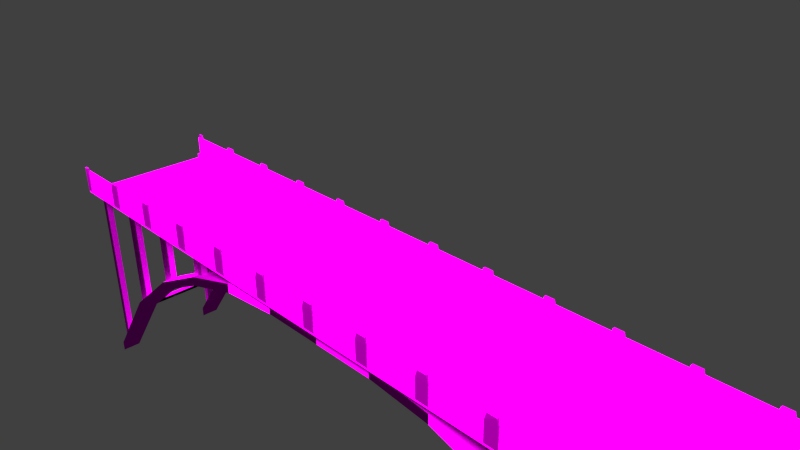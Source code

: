 # Source: plateaus_bridge_3.blend  (saved by Blender 2.70.0; exported with 4.5.12 LTS)
import bpy
from mathutils import Matrix  # noqa: F401  (used for matrix-valued properties, if any)

bpy.ops.wm.read_factory_settings(use_empty=True)
scene = bpy.context.scene
scene.name = 'Scene'

# ---- collections
col_collection_1 = bpy.data.collections.new('Collection 1'); scene.collection.children.link(col_collection_1)
col_collection_2 = bpy.data.collections.new('Collection 2'); scene.collection.children.link(col_collection_2)
col_collection_2.hide_render = True
col_collection_2.hide_viewport = True

# ---- images (referenced by path relative to the original .blend; pixels are not part of the script)
import os
ASSET_DIR = os.environ.get("B2B_ASSET_DIR", "")  # directory of the original .blend (textures are referenced by path, not embedded)
HERE = os.path.dirname(os.path.abspath(__file__))  # packed textures are extracted next to this script under _unpacked/

def load_image(name, relpath, width, height, colorspace="sRGB"):
    """Load a texture the original file referenced (path relative to the .blend, or extracted next to this script)."""
    p = next((c for c in (os.path.join(HERE, relpath), os.path.join(ASSET_DIR, relpath)) if relpath and os.path.exists(c)), "")
    if p:
        img = bpy.data.images.load(p, check_existing=True)
        img.name = name
    else:  # same state as the original file: an image datablock whose file is absent (Cycles renders it pink)
        img = bpy.data.images.new(name, width, height)
        img.source = "FILE"
        img.filepath = "//" + (relpath or name)
    img.colorspace_settings.name = colorspace
    return img
img_architecture_plateaus_metal_3_normal_jpg = load_image('architecture_plateaus_metal_3_normal.jpg', 'Texturen/architecture_plateaus_metal_3_normal.jpg', 1024, 1024, 'sRGB')
img_architecture_plateaus_metal_3_diffuse_jpg = load_image('architecture_plateaus_metal_3_diffuse.jpg', 'Texturen/architecture_plateaus_metal_3_diffuse.jpg', 1024, 1024, 'sRGB')
img_architecture_plateaus_metal_1_diffuse_jpg = load_image('architecture_plateaus_metal_1_diffuse.jpg', 'Texturen/architecture_plateaus_metal_1_diffuse.jpg', 1024, 1024, 'sRGB')
img_architecture_plateaus_metal_1_normal_jpg = load_image('architecture_plateaus_metal_1_normal.jpg', 'Texturen/architecture_plateaus_metal_1_normal.jpg', 1024, 1024, 'sRGB')
img_architecture_plateaus_stone_4_normal_jpg = load_image('architecture_plateaus_stone_4_normal.jpg', 'Texturen/architecture_plateaus_stone_4_normal.jpg', 1024, 1024, 'sRGB')
img_architecture_plateaus_stone_4_diffuse_jpg = load_image('architecture_plateaus_stone_4_diffuse.jpg', 'Texturen/architecture_plateaus_stone_4_diffuse.jpg', 1024, 1024, 'sRGB')

# ---- materials (node trees are filled in below, after node groups)
mat_plateaus_bridge_3_poles_metal_3 = bpy.data.materials.new('plateaus_bridge_3_poles_metal_3')
mat_plateaus_bridge_3_poles_metal_3.alpha_threshold = 0.0
mat_plateaus_bridge_3_poles_metal_3.roughness = 0.5
mat_plateaus_bridge_3_poles_metal_3.line_color = (0.0, 0.0, 0.0, 1.0)
mat_plateaus_bridge_3_handrail_metal_1 = bpy.data.materials.new('plateaus_bridge_3_handrail_metal_1')
mat_plateaus_bridge_3_handrail_metal_1.alpha_threshold = 0.0
mat_plateaus_bridge_3_handrail_metal_1.roughness = 0.5
mat_plateaus_bridge_3_handrail_metal_1.line_color = (0.0, 0.0, 0.0, 1.0)
mat_plateaus_bridge_3_street_stone_4 = bpy.data.materials.new('plateaus_bridge_3_street_stone_4')
mat_plateaus_bridge_3_street_stone_4.alpha_threshold = 0.0
mat_plateaus_bridge_3_street_stone_4.roughness = 0.5
mat_plateaus_bridge_3_street_stone_4.line_color = (0.0, 0.0, 0.0, 1.0)

# ---- material node trees
mat_plateaus_bridge_3_poles_metal_3.use_nodes = True; mat_plateaus_bridge_3_poles_metal_3.node_tree.nodes.clear()
_N = mat_plateaus_bridge_3_poles_metal_3.node_tree.nodes; _L = mat_plateaus_bridge_3_poles_metal_3.node_tree.links
n0 = _N.new('ShaderNodeOutputMaterial'); n0.name = 'Material Output'; n0.location = (300, 300)
n1 = _N.new('ShaderNodeBsdfDiffuse'); n1.name = 'Diffuse BSDF'; n1.location = (10, 300)
n2 = _N.new('ShaderNodeNormalMap'); n2.name = 'Normal Map'; n2.location = (-200, 111)
n3 = _N.new('ShaderNodeTexCoord'); n3.name = 'Texture Coordinate'; n3.location = (-679, 273)
n4 = _N.new('ShaderNodeTexImage'); n4.name = 'Image Texture.001'; n4.location = (-441, 116)
n4.width = 140
n4.image = img_architecture_plateaus_metal_3_normal_jpg
n5 = _N.new('ShaderNodeTexImage'); n5.name = 'Image Texture'; n5.location = (-427, 344)
n5.width = 320
n5.image = img_architecture_plateaus_metal_3_diffuse_jpg
_L.new(n1.outputs[0], n0.inputs[0])
_L.new(n3.outputs[2], n5.inputs[0])
_L.new(n3.outputs[2], n4.inputs[0])
_L.new(n4.outputs[0], n2.inputs[1])
_L.new(n5.outputs[0], n1.inputs[0])
_L.new(n2.outputs[0], n1.inputs[2])
n0.is_active_output = True
mat_plateaus_bridge_3_handrail_metal_1.use_nodes = True; mat_plateaus_bridge_3_handrail_metal_1.node_tree.nodes.clear()
_N = mat_plateaus_bridge_3_handrail_metal_1.node_tree.nodes; _L = mat_plateaus_bridge_3_handrail_metal_1.node_tree.links
n0 = _N.new('ShaderNodeOutputMaterial'); n0.name = 'Material Output'; n0.location = (300, 300)
n1 = _N.new('ShaderNodeBsdfDiffuse'); n1.name = 'Diffuse BSDF'; n1.location = (10, 300)
n2 = _N.new('ShaderNodeTexImage'); n2.name = 'Image Texture'; n2.location = (-557, 304)
n2.width = 140
n2.image = img_architecture_plateaus_metal_1_diffuse_jpg
n3 = _N.new('ShaderNodeNormalMap'); n3.name = 'Normal Map'; n3.location = (-249, 79)
n4 = _N.new('ShaderNodeTexCoord'); n4.name = 'Texture Coordinate'; n4.location = (-802, 250)
n5 = _N.new('ShaderNodeTexImage'); n5.name = 'Image Texture.001'; n5.location = (-564, 100)
n5.width = 140
n5.image = img_architecture_plateaus_metal_1_normal_jpg
_L.new(n1.outputs[0], n0.inputs[0])
_L.new(n2.outputs[0], n1.inputs[0])
_L.new(n4.outputs[2], n2.inputs[0])
_L.new(n4.outputs[2], n5.inputs[0])
_L.new(n5.outputs[0], n3.inputs[1])
n0.is_active_output = True
mat_plateaus_bridge_3_street_stone_4.use_nodes = True; mat_plateaus_bridge_3_street_stone_4.node_tree.nodes.clear()
_N = mat_plateaus_bridge_3_street_stone_4.node_tree.nodes; _L = mat_plateaus_bridge_3_street_stone_4.node_tree.links
n0 = _N.new('ShaderNodeOutputMaterial'); n0.name = 'Material Output'; n0.location = (300, 300)
n1 = _N.new('ShaderNodeBsdfDiffuse'); n1.name = 'Diffuse BSDF'; n1.location = (10, 300)
n2 = _N.new('ShaderNodeTexImage'); n2.name = 'Image Texture.001'; n2.location = (-448, 66)
n2.width = 140
n2.image = img_architecture_plateaus_stone_4_normal_jpg
n3 = _N.new('ShaderNodeTexCoord'); n3.name = 'Texture Coordinate'; n3.location = (-689, 212)
n4 = _N.new('ShaderNodeNormalMap'); n4.name = 'Normal Map'; n4.location = (-209, 61)
n5 = _N.new('ShaderNodeTexImage'); n5.name = 'Image Texture'; n5.location = (-443, 298)
n5.width = 303
n5.image = img_architecture_plateaus_stone_4_diffuse_jpg
_L.new(n1.outputs[0], n0.inputs[0])
_L.new(n3.outputs[2], n5.inputs[0])
_L.new(n3.outputs[2], n2.inputs[0])
_L.new(n5.outputs[0], n1.inputs[0])
_L.new(n2.outputs[0], n4.inputs[1])
n0.is_active_output = True

# ---- world
world_world = bpy.data.worlds.new('World'); scene.world = world_world
world_world.color = (0.05088, 0.05088, 0.05088)
world_world.use_sun_shadow = False
world_world.sun_shadow_jitter_overblur = 0.0
world_world.cycles.sampling_method = 'MANUAL'
world_world.cycles.sample_map_resolution = 256

# ---- cameras
cam_camera = bpy.data.cameras.new('Camera')
cam_camera.clip_end = 100.0
cam_camera.lens = 35.0
cam_camera.sensor_width = 32.0
cam_camera.sensor_height = 18.0
cam_camera.ortho_scale = 7.314
cam_camera.dof.focus_distance = 0.0

# ---- lights
light_sun = bpy.data.lights.new('Sun', 'SUN')
light_sun.transmission_factor = 0.0
light_sun.angle = 0.1993
light_sun.shadow_buffer_clip_start = 0.5
light_sun.shadow_soft_size = 0.1
light_sun.shadow_cascade_max_distance = 1000.0
light_sun.cycles.use_multiple_importance_sampling = False

# ---- meshes
me_cube_001 = bpy.data.meshes.new('Cube.001')
me_cube_001.from_pydata([(1.0, -0.7, -1.0), (1.0, -1.0, -1.0), (3.0, -0.7, -1.4), (3.0, -1.0, -1.4), (2.0, -1.0, -1.1), (2.0, -0.7, -1.1), (6.0, -1.0, -4.041), (6.0, -0.7, -4.041), (5.0, -0.7, -2.736), (4.0, -1.0, -1.91), (4.0, -0.7, -1.91), (5.0, -1.0, -2.736), (1.0, -0.7, -0.85), (1.0, -1.0, -0.85), (3.0, -0.7, -1.25), (3.0, -1.0, -1.25), (2.0, -1.0, -0.95), (2.0, -0.7, -0.95), (6.0, -1.0, -3.874), (6.0, -0.7, -3.874), (5.0, -0.7, -2.571), (4.0, -1.0, -1.756), (4.0, -0.7, -1.756), (5.0, -1.0, -2.571), (-1.0, -0.7, -1.0), (-1.0, -1.0, -1.0), (0.0, -1.0, -1.0), (0.0, -0.7, -1.0), (-3.0, -0.7, -1.4), (-3.0, -1.0, -1.4), (-2.0, -1.0, -1.1), (-2.0, -0.7, -1.1), (-6.0, -1.0, -4.041), (-6.0, -0.7, -4.041), (-5.0, -0.7, -2.736), (-4.0, -1.0, -1.91), (-4.0, -0.7, -1.91), (-5.0, -1.0, -2.736), (-1.0, -0.7, -0.85), (-1.0, -1.0, -0.85), (0.0, -1.0, -0.85), (0.0, -0.7, -0.85), (-3.0, -0.7, -1.25), (-3.0, -1.0, -1.25), (-2.0, -1.0, -0.95), (-2.0, -0.7, -0.95), (-6.0, -1.0, -3.874), (-6.0, -0.7, -3.874), (-5.0, -0.7, -2.571), (-4.0, -1.0, -1.756), (-4.0, -0.7, -1.756), (-5.0, -1.0, -2.571)], [], [(0, 1, 26, 27), (11, 8, 7, 6), (4, 5, 2, 3), (1, 0, 5, 4), (9, 10, 8, 11), (3, 2, 10, 9), (9, 21, 15, 3), (2, 14, 22, 10), (11, 23, 21, 9), (10, 22, 20, 8), (6, 18, 23, 11), (8, 20, 19, 7), (4, 16, 13, 1), (5, 17, 14, 2), (0, 12, 17, 5), (3, 15, 16, 4), (1, 13, 40, 26), (27, 41, 12, 0), (24, 27, 26, 25), (37, 32, 33, 34), (30, 29, 28, 31), (25, 30, 31, 24), (35, 37, 34, 36), (29, 35, 36, 28), (35, 29, 43, 49), (28, 36, 50, 42), (37, 35, 49, 51), (36, 34, 48, 50), (32, 37, 51, 46), (34, 33, 47, 48), (30, 25, 39, 44), (31, 28, 42, 45), (24, 31, 45, 38), (29, 30, 44, 43), (25, 26, 40, 39), (27, 24, 38, 41), (48, 47, 46, 51), (50, 48, 51, 49), (42, 50, 49, 43), (38, 45, 44, 39), (43, 44, 45, 42), (41, 38, 39, 40), (12, 13, 16, 17), (15, 14, 17, 16), (14, 15, 21, 22), (22, 21, 23, 20), (20, 23, 18, 19), (41, 40, 13, 12)])
me_cube_001.polygons.foreach_set('use_smooth', [True] * 48)
_uv = me_cube_001.uv_layers.new(name='UVMap')
_uv.uv.foreach_set('vector', [0.8682, 0.3888, 0.7916, 0.3888, 0.7916, 0.1923, 0.8682, 0.1923, 0.4093, 0.4093, 0.4093, 0.4859, 0.0, 0.4859, 0.0, 0.4093, 0.0766, 0.7313, 1.522e-08, 0.7313, 0.0, 0.4859, 0.0766, 0.4859, 0.2128, 0.7313, 0.2128, 0.8079, 0.0, 0.8079, 0.0, 0.7313, 0.4078, 0.0766, 0.4078, 0.1532, 0.0766, 0.1532, 0.0766, 0.0766, 0.3562, 0.2298, 0.3562, 0.3064, 0.0766, 0.3064, 0.0766, 0.2298, 0.9266, 0.3888, 0.9617, 0.4067, 0.9608, 0.6928, 0.9266, 0.6754, 0.9708, 0.3192, 0.9367, 0.3366, 0.9358, 0.05044, 0.9708, 0.03256, 0.8682, 0.03256, 0.9007, 0.05938, 0.8986, 0.3888, 0.8682, 0.3637, 0.9266, 0.7199, 0.8963, 0.745, 0.8942, 0.4156, 0.9266, 0.3888, 0.07689, 0.7756, 0.1013, 0.7396, 0.4032, 0.74, 0.3791, 0.7756, 0.8942, 0.8086, 0.8686, 0.842, 0.8682, 0.4226, 0.8942, 0.3888, 0.2509, 0.9917, 0.2128, 0.9879, 0.2128, 0.7313, 0.2509, 0.7351, 0.6034, 0.9552, 0.5667, 0.9662, 0.5667, 0.6996, 0.6034, 0.6886, 0.4852, 0.7324, 0.5233, 0.7286, 0.5233, 0.9852, 0.4852, 0.989, 0.9266, 0.6928, 0.9633, 0.7038, 0.9633, 0.9704, 0.9266, 0.9594, 0.6384, 0.8968, 0.6384, 0.8585, 0.8938, 0.8585, 0.8938, 0.8968, 0.8938, 0.8968, 0.8938, 0.9351, 0.6384, 0.9351, 0.6384, 0.8968, 0.7443, 0.8132, 0.7443, 0.6168, 0.8209, 0.6168, 0.8209, 0.8132, 0.0, 0.4093, 0.0, 0.0, 0.0766, 0.0, 0.0766, 0.4093, 0.2561, 0.7313, 0.2561, 0.4859, 0.3327, 0.4859, 0.3327, 0.7313, 0.2298, 0.4859, 0.2298, 0.6987, 0.1532, 0.6987, 0.1532, 0.4859, 0.4078, 0.4078, 0.4078, 0.0766, 0.4844, 0.0766, 0.4844, 0.4078, 0.6384, 0.4045, 0.6384, 0.1249, 0.715, 0.1249, 0.715, 0.4045, 0.9358, 0.03256, 0.9358, 0.3192, 0.9016, 0.3366, 0.9007, 0.05044, 0.6034, 0.9752, 0.6034, 0.6886, 0.6384, 0.7064, 0.6375, 0.9926, 0.8682, 0.3888, 0.8682, 0.7199, 0.8379, 0.745, 0.8358, 0.4156, 0.7443, 0.4321, 0.7162, 0.7621, 0.6861, 0.7326, 0.7162, 0.4045, 0.6086, 0.6524, 0.3064, 0.6524, 0.2823, 0.6168, 0.5842, 0.6164, 0.6384, 0.8237, 0.6621, 0.4045, 0.6861, 0.4398, 0.6621, 0.8585, 0.2561, 0.9917, 0.2561, 0.7351, 0.2942, 0.7313, 0.2942, 0.9879, 0.9633, 0.9594, 0.9633, 0.6928, 1.0, 0.7038, 1.0, 0.9704, 0.5618, 0.7324, 0.5618, 0.989, 0.5237, 0.9852, 0.5237, 0.7286, 0.9984, 0.4152, 0.9984, 0.6818, 0.9617, 0.6928, 0.9617, 0.4262, 0.371, 0.7316, 0.371, 0.987, 0.3327, 0.987, 0.3327, 0.7316, 0.3327, 0.7313, 0.3327, 0.9866, 0.2944, 0.9866, 0.2944, 0.7313, 0.4852, 0.0766, 0.0766, 0.0766, 0.0766, 0.0, 0.4852, 0.0, 0.406, 0.2298, 0.0766, 0.2298, 0.0766, 0.1532, 0.406, 0.1532, 0.3558, 0.383, 0.0766, 0.383, 0.0766, 0.3064, 0.3558, 0.3064, 0.6985, 0.0766, 0.4852, 0.0766, 0.4852, 0.0, 0.6985, 0.0, 0.4093, 0.4859, 0.4093, 0.7316, 0.3327, 0.7316, 0.3327, 0.4859, 0.8209, 0.4045, 0.8209, 0.6168, 0.7443, 0.6168, 0.7443, 0.4045, 0.1532, 0.7123, 0.0766, 0.7123, 0.0766, 0.4859, 0.1532, 0.4859, 0.4852, 0.4738, 0.5618, 0.4738, 0.5618, 0.7286, 0.4852, 0.7286, 0.6384, 0.6886, 0.5618, 0.6886, 0.5618, 0.4045, 0.6384, 0.4045, 0.6384, 0.4045, 0.5618, 0.4045, 0.5618, 0.0766, 0.6384, 0.0766, 0.5618, 0.4738, 0.4852, 0.4738, 0.4852, 0.0766, 0.5618, 0.0766, 0.715, 0.1923, 0.7916, 0.1923, 0.7916, 0.4045, 0.715, 0.4045])
me_cube_001.materials.append(mat_plateaus_bridge_3_poles_metal_3)
me_cube_001.use_remesh_preserve_volume = False
me_cube_001.use_remesh_preserve_attributes = False
me_cube_001.use_mirror_vertex_groups = False
me_cube_001.update()
me_cube_010 = bpy.data.meshes.new('Cube.010')
me_cube_010.from_pydata([(5.9, -0.9, -3.8), (5.9, -0.8, -3.8), (6.0, -0.8, -3.8), (6.0, -0.9, -3.8), (5.9, -0.9, -0.7643), (5.9, -0.8, -0.7643), (6.0, -0.8, -0.7643), (6.0, -0.9, -0.7643), (4.9, -0.9, -2.529), (4.9, -0.8, -2.529), (5.1, -0.8, -2.696), (5.1, -0.9, -2.696), (4.9, -0.9, -0.7643), (4.9, -0.8, -0.7643), (5.1, -0.8, -0.7643), (5.1, -0.9, -0.7643), (3.9, -0.9, -1.751), (3.9, -0.8, -1.751), (4.1, -0.8, -1.858), (4.1, -0.9, -1.858), (3.9, -0.9, -0.7643), (3.9, -0.8, -0.7643), (4.1, -0.8, -0.7643), (4.1, -0.9, -0.7643), (2.9, -0.9, -1.25), (2.9, -0.8, -1.25), (3.1, -0.8, -1.332), (3.1, -0.9, -1.332), (2.9, -0.9, -0.7643), (2.9, -0.8, -0.7643), (3.1, -0.8, -0.7643), (3.1, -0.9, -0.7643)], [], [(4, 5, 1, 0), (5, 6, 2, 1), (6, 7, 3, 2), (7, 4, 0, 3), (12, 13, 9, 8), (13, 14, 10, 9), (14, 15, 11, 10), (15, 12, 8, 11), (20, 21, 17, 16), (21, 22, 18, 17), (22, 23, 19, 18), (23, 20, 16, 19), (28, 29, 25, 24), (29, 30, 26, 25), (30, 31, 27, 26), (31, 28, 24, 27)])
_uv = me_cube_010.uv_layers.new(name='UVMap')
_uv.uv.foreach_set('vector', [0.066, 0.9999, 0.03306, 0.9999, 0.03305, 0.0001181, 0.06599, 0.000118, 0.03306, 0.9999, 0.0001288, 0.9999, 0.0001176, 0.0001184, 0.03305, 0.0001181, 0.1319, 0.9999, 0.09893, 0.9999, 0.09893, 0.0001176, 0.1319, 0.0001176, 0.09893, 0.9999, 0.066, 0.9999, 0.06599, 0.000118, 0.09893, 0.0001176, 0.2309, 0.6362, 0.198, 0.6362, 0.198, 0.05514, 0.2309, 0.05514, 0.198, 0.6362, 0.1321, 0.6362, 0.1321, 0.0001176, 0.198, 0.05514, 0.3297, 0.6362, 0.2968, 0.6362, 0.2968, 0.000118, 0.3297, 0.0001181, 0.2968, 0.6362, 0.2309, 0.6362, 0.2309, 0.05514, 0.2968, 0.000118, 0.4287, 0.3603, 0.3958, 0.3603, 0.3958, 0.03536, 0.4287, 0.03536, 0.3958, 0.3603, 0.3299, 0.3603, 0.3299, 0.0001176, 0.3958, 0.03536, 0.5275, 0.3603, 0.4946, 0.3603, 0.4946, 0.0001189, 0.5275, 0.0001189, 0.4946, 0.3603, 0.4287, 0.3603, 0.4287, 0.03536, 0.4946, 0.0001189, 0.4287, 0.5475, 0.3958, 0.5475, 0.3958, 0.3874, 0.4287, 0.3874, 0.3958, 0.5475, 0.3299, 0.5475, 0.3299, 0.3606, 0.3958, 0.3874, 0.5275, 0.5475, 0.4946, 0.5475, 0.4946, 0.3606, 0.5275, 0.3606, 0.4946, 0.5475, 0.4287, 0.5475, 0.4287, 0.3874, 0.4946, 0.3606])
me_cube_010.materials.append(mat_plateaus_bridge_3_poles_metal_3)
me_cube_010.use_remesh_preserve_volume = False
me_cube_010.use_remesh_preserve_attributes = False
me_cube_010.use_mirror_vertex_groups = False
me_cube_010.update()
me_cube_007 = bpy.data.meshes.new('Cube.007')
me_cube_007.from_pydata([(-6.0, -1.09, -0.6), (-6.0, -1.06, -0.6), (6.0, -1.06, -0.6), (6.0, -1.09, -0.6), (-6.0, -1.09, -0.3), (-6.0, -1.06, -0.3), (6.0, -1.06, -0.3), (6.0, -1.09, -0.3)], [], [(4, 5, 1, 0), (5, 6, 2, 1), (6, 7, 3, 2), (7, 4, 0, 3), (0, 1, 2, 3), (7, 6, 5, 4)])
_uv = me_cube_007.uv_layers.new(name='UVMap')
_uv.uv.foreach_set('vector', [0.05, 0.3993, 0.04689, 0.3993, 0.04689, 0.3696, 0.05, 0.3696, 3.11e-05, 0.5786, 2.463, 0.5786, 2.463, 0.8389, 3.127e-05, 0.8389, 0.04989, 0.3998, 0.04679, 0.3998, 0.04679, 0.3687, 0.04989, 0.3687, 2.463, 0.5566, 0.000292, 0.5566, 0.0002918, 0.2964, 2.463, 0.2964, 0.0002918, 0.2964, 0.0005526, 0.2749, 2.464, 0.2749, 2.463, 0.2964, 2.463, 0.5566, 2.463, 0.5786, 3.11e-05, 0.5786, 0.000292, 0.5566])
me_cube_007.materials.append(mat_plateaus_bridge_3_handrail_metal_1)
me_cube_007.use_remesh_preserve_volume = False
me_cube_007.use_remesh_preserve_attributes = False
me_cube_007.use_mirror_vertex_groups = False
me_cube_007.update()
me_cube_006 = bpy.data.meshes.new('Cube.006')
me_cube_006.from_pydata([(-0.2, -2.219, -1.3), (-0.2, -2.159, -1.3), (0.2, -2.159, -1.3), (0.2, -2.219, -1.3), (-0.2, -2.219, -0.7), (-0.2, -2.159, -0.7), (0.2, -2.159, -0.7), (0.2, -2.219, -0.7), (-0.14, -2.219, -0.5), (-0.14, -2.159, -0.5), (0.14, -2.159, -0.5), (0.14, -2.219, -0.5), (-0.2, -2.199, -1.34), (-0.2, -2.159, -1.34), (0.2, -2.159, -1.34), (0.2, -2.199, -1.34), (1.8, -2.219, -1.3), (1.8, -2.159, -1.3), (2.2, -2.159, -1.3), (2.2, -2.219, -1.3), (1.8, -2.219, -0.7), (1.8, -2.159, -0.7), (2.2, -2.159, -0.7), (2.2, -2.219, -0.7), (1.86, -2.219, -0.5), (1.86, -2.159, -0.5), (2.14, -2.159, -0.5), (2.14, -2.219, -0.5), (1.8, -2.199, -1.34), (1.8, -2.159, -1.34), (2.2, -2.159, -1.34), (2.2, -2.199, -1.34), (3.8, -2.219, -1.3), (3.8, -2.159, -1.3), (4.2, -2.159, -1.3), (4.2, -2.219, -1.3), (3.8, -2.219, -0.7), (3.8, -2.159, -0.7), (4.2, -2.159, -0.7), (4.2, -2.219, -0.7), (3.86, -2.219, -0.5), (3.86, -2.159, -0.5), (4.14, -2.159, -0.5), (4.14, -2.219, -0.5), (3.8, -2.199, -1.34), (3.8, -2.159, -1.34), (4.2, -2.159, -1.34), (4.2, -2.199, -1.34), (5.8, -2.219, -1.3), (5.8, -2.159, -1.3), (6.2, -2.159, -1.3), (6.2, -2.219, -1.3), (5.8, -2.219, -0.7), (5.8, -2.159, -0.7), (6.2, -2.159, -0.7), (6.2, -2.219, -0.7), (5.86, -2.219, -0.5), (5.86, -2.159, -0.5), (6.14, -2.159, -0.5), (6.14, -2.219, -0.5), (5.8, -2.199, -1.34), (5.8, -2.159, -1.34), (6.2, -2.159, -1.34), (6.2, -2.199, -1.34), (7.8, -2.219, -1.3), (7.8, -2.159, -1.3), (8.2, -2.159, -1.3), (8.2, -2.219, -1.3), (7.8, -2.219, -0.7), (7.8, -2.159, -0.7), (8.2, -2.159, -0.7), (8.2, -2.219, -0.7), (7.86, -2.219, -0.5), (7.86, -2.159, -0.5), (8.14, -2.159, -0.5), (8.14, -2.219, -0.5), (7.8, -2.199, -1.34), (7.8, -2.159, -1.34), (8.2, -2.159, -1.34), (8.2, -2.199, -1.34), (9.8, -2.219, -1.3), (9.8, -2.159, -1.3), (10.2, -2.159, -1.3), (10.2, -2.219, -1.3), (9.8, -2.219, -0.7), (9.8, -2.159, -0.7), (10.2, -2.159, -0.7), (10.2, -2.219, -0.7), (9.86, -2.219, -0.5), (9.86, -2.159, -0.5), (10.14, -2.159, -0.5), (10.14, -2.219, -0.5), (9.8, -2.199, -1.34), (9.8, -2.159, -1.34), (10.2, -2.159, -1.34), (10.2, -2.199, -1.34), (11.8, -2.219, -1.3), (11.8, -2.159, -1.3), (12.0, -2.159, -1.3), (12.0, -2.219, -1.3), (11.8, -2.219, -0.7), (11.8, -2.159, -0.7), (12.0, -2.159, -0.7), (12.0, -2.219, -0.7), (11.86, -2.219, -0.5), (11.86, -2.159, -0.5), (12.0, -2.159, -0.5), (12.0, -2.219, -0.5), (11.8, -2.199, -1.34), (11.8, -2.159, -1.34), (12.0, -2.159, -1.34), (12.0, -2.199, -1.34), (-12.0, -2.219, -1.3), (-12.0, -2.159, -1.3), (-11.8, -2.159, -1.3), (-11.8, -2.219, -1.3), (-12.0, -2.219, -0.7), (-12.0, -2.159, -0.7), (-11.8, -2.159, -0.7), (-11.8, -2.219, -0.7), (-12.0, -2.219, -0.5), (-12.0, -2.159, -0.5), (-11.86, -2.159, -0.5), (-11.86, -2.219, -0.5), (-12.0, -2.199, -1.34), (-12.0, -2.159, -1.34), (-11.8, -2.159, -1.34), (-11.8, -2.199, -1.34), (-10.2, -2.219, -1.3), (-10.2, -2.159, -1.3), (-9.8, -2.159, -1.3), (-9.8, -2.219, -1.3), (-10.2, -2.219, -0.7), (-10.2, -2.159, -0.7), (-9.8, -2.159, -0.7), (-9.8, -2.219, -0.7), (-10.14, -2.219, -0.5), (-10.14, -2.159, -0.5), (-9.86, -2.159, -0.5), (-9.86, -2.219, -0.5), (-10.2, -2.199, -1.34), (-10.2, -2.159, -1.34), (-9.8, -2.159, -1.34), (-9.8, -2.199, -1.34), (-8.2, -2.219, -1.3), (-8.2, -2.159, -1.3), (-7.8, -2.159, -1.3), (-7.8, -2.219, -1.3), (-8.2, -2.219, -0.7), (-8.2, -2.159, -0.7), (-7.8, -2.159, -0.7), (-7.8, -2.219, -0.7), (-8.14, -2.219, -0.5), (-8.14, -2.159, -0.5), (-7.86, -2.159, -0.5), (-7.86, -2.219, -0.5), (-8.2, -2.199, -1.34), (-8.2, -2.159, -1.34), (-7.8, -2.159, -1.34), (-7.8, -2.199, -1.34), (-6.2, -2.219, -1.3), (-6.2, -2.159, -1.3), (-5.8, -2.159, -1.3), (-5.8, -2.219, -1.3), (-6.2, -2.219, -0.7), (-6.2, -2.159, -0.7), (-5.8, -2.159, -0.7), (-5.8, -2.219, -0.7), (-6.14, -2.219, -0.5), (-6.14, -2.159, -0.5), (-5.86, -2.159, -0.5), (-5.86, -2.219, -0.5), (-6.2, -2.199, -1.34), (-6.2, -2.159, -1.34), (-5.8, -2.159, -1.34), (-5.8, -2.199, -1.34), (-4.2, -2.219, -1.3), (-4.2, -2.159, -1.3), (-3.8, -2.159, -1.3), (-3.8, -2.219, -1.3), (-4.2, -2.219, -0.7), (-4.2, -2.159, -0.7), (-3.8, -2.159, -0.7), (-3.8, -2.219, -0.7), (-4.14, -2.219, -0.5), (-4.14, -2.159, -0.5), (-3.86, -2.159, -0.5), (-3.86, -2.219, -0.5), (-4.2, -2.199, -1.34), (-4.2, -2.159, -1.34), (-3.8, -2.159, -1.34), (-3.8, -2.199, -1.34), (-2.2, -2.219, -1.3), (-2.2, -2.159, -1.3), (-1.8, -2.159, -1.3), (-1.8, -2.219, -1.3), (-2.2, -2.219, -0.7), (-2.2, -2.159, -0.7), (-1.8, -2.159, -0.7), (-1.8, -2.219, -0.7), (-2.14, -2.219, -0.5), (-2.14, -2.159, -0.5), (-1.86, -2.159, -0.5), (-1.86, -2.219, -0.5), (-2.2, -2.199, -1.34), (-2.2, -2.159, -1.34), (-1.8, -2.159, -1.34), (-1.8, -2.199, -1.34)], [], [(4, 5, 1, 0), (6, 7, 3, 2), (7, 4, 0, 3), (3, 0, 12, 15), (4, 7, 11, 8), (11, 10, 9, 8), (7, 6, 10, 11), (6, 5, 9, 10), (5, 4, 8, 9), (2, 3, 15, 14), (0, 1, 13, 12), (20, 21, 17, 16), (22, 23, 19, 18), (23, 20, 16, 19), (19, 16, 28, 31), (20, 23, 27, 24), (27, 26, 25, 24), (23, 22, 26, 27), (22, 21, 25, 26), (21, 20, 24, 25), (18, 19, 31, 30), (16, 17, 29, 28), (36, 37, 33, 32), (38, 39, 35, 34), (39, 36, 32, 35), (35, 32, 44, 47), (36, 39, 43, 40), (43, 42, 41, 40), (39, 38, 42, 43), (38, 37, 41, 42), (37, 36, 40, 41), (34, 35, 47, 46), (32, 33, 45, 44), (52, 53, 49, 48), (54, 55, 51, 50), (55, 52, 48, 51), (51, 48, 60, 63), (52, 55, 59, 56), (59, 58, 57, 56), (55, 54, 58, 59), (54, 53, 57, 58), (53, 52, 56, 57), (50, 51, 63, 62), (48, 49, 61, 60), (68, 69, 65, 64), (70, 71, 67, 66), (71, 68, 64, 67), (67, 64, 76, 79), (68, 71, 75, 72), (75, 74, 73, 72), (71, 70, 74, 75), (70, 69, 73, 74), (69, 68, 72, 73), (66, 67, 79, 78), (64, 65, 77, 76), (84, 85, 81, 80), (86, 87, 83, 82), (87, 84, 80, 83), (83, 80, 92, 95), (84, 87, 91, 88), (91, 90, 89, 88), (87, 86, 90, 91), (86, 85, 89, 90), (85, 84, 88, 89), (82, 83, 95, 94), (80, 81, 93, 92), (100, 101, 97, 96), (102, 103, 99, 98), (103, 100, 96, 99), (99, 96, 108, 111), (100, 103, 107, 104), (107, 106, 105, 104), (103, 102, 106, 107), (102, 101, 105, 106), (101, 100, 104, 105), (98, 99, 111, 110), (96, 97, 109, 108), (116, 117, 113, 112), (118, 119, 115, 114), (119, 116, 112, 115), (115, 112, 124, 127), (116, 119, 123, 120), (123, 122, 121, 120), (119, 118, 122, 123), (118, 117, 121, 122), (117, 116, 120, 121), (114, 115, 127, 126), (112, 113, 125, 124), (132, 133, 129, 128), (134, 135, 131, 130), (135, 132, 128, 131), (131, 128, 140, 143), (132, 135, 139, 136), (139, 138, 137, 136), (135, 134, 138, 139), (134, 133, 137, 138), (133, 132, 136, 137), (130, 131, 143, 142), (128, 129, 141, 140), (148, 149, 145, 144), (150, 151, 147, 146), (151, 148, 144, 147), (147, 144, 156, 159), (148, 151, 155, 152), (155, 154, 153, 152), (151, 150, 154, 155), (150, 149, 153, 154), (149, 148, 152, 153), (146, 147, 159, 158), (144, 145, 157, 156), (164, 165, 161, 160), (166, 167, 163, 162), (167, 164, 160, 163), (163, 160, 172, 175), (164, 167, 171, 168), (171, 170, 169, 168), (167, 166, 170, 171), (166, 165, 169, 170), (165, 164, 168, 169), (162, 163, 175, 174), (160, 161, 173, 172), (180, 181, 177, 176), (182, 183, 179, 178), (183, 180, 176, 179), (179, 176, 188, 191), (180, 183, 187, 184), (187, 186, 185, 184), (183, 182, 186, 187), (182, 181, 185, 186), (181, 180, 184, 185), (178, 179, 191, 190), (176, 177, 189, 188), (196, 197, 193, 192), (198, 199, 195, 194), (199, 196, 192, 195), (195, 192, 204, 207), (196, 199, 203, 200), (203, 202, 201, 200), (199, 198, 202, 203), (198, 197, 201, 202), (197, 196, 200, 201), (194, 195, 207, 206), (192, 193, 205, 204)])
_uv = me_cube_006.uv_layers.new(name='UVMap')
_uv.uv.foreach_set('vector', [0.3995, 0.8348, 0.3836, 0.8365, 0.3847, 0.6869, 0.3993, 0.6894, 0.5142, 0.8368, 0.4993, 0.8353, 0.4947, 0.6904, 0.5102, 0.6875, 0.4993, 0.8353, 0.3995, 0.8348, 0.3993, 0.6894, 0.4947, 0.6904, 0.4947, 0.6904, 0.3993, 0.6894, 0.3975, 0.6786, 0.4966, 0.6788, 0.3995, 0.8348, 0.4993, 0.8353, 0.4889, 0.8867, 0.412, 0.8895, 0.4889, 0.8867, 0.4895, 0.9032, 0.4126, 0.906, 0.412, 0.8895, 0.4993, 0.8353, 0.5142, 0.8368, 0.5041, 0.8896, 0.4889, 0.8867, 0.4381, 0.4125, 0.3928, 0.4125, 0.3996, 0.3898, 0.4313, 0.3898, 0.3836, 0.8365, 0.3995, 0.8348, 0.412, 0.8895, 0.3952, 0.8931, 0.5102, 0.6875, 0.4947, 0.6904, 0.4966, 0.6788, 0.5078, 0.6763, 0.3993, 0.6894, 0.3847, 0.6869, 0.387, 0.6763, 0.3975, 0.6786, 0.3996, 0.8337, 0.3836, 0.8354, 0.3847, 0.6858, 0.3993, 0.6883, 0.5142, 0.8357, 0.4993, 0.8342, 0.4948, 0.6894, 0.5103, 0.6864, 0.4993, 0.8342, 0.3996, 0.8337, 0.3993, 0.6883, 0.4948, 0.6894, 0.4948, 0.6894, 0.3993, 0.6883, 0.3975, 0.6775, 0.4966, 0.6777, 0.3996, 0.8337, 0.4993, 0.8342, 0.489, 0.8857, 0.412, 0.8884, 0.489, 0.8857, 0.4896, 0.9021, 0.4126, 0.9049, 0.412, 0.8884, 0.4993, 0.8342, 0.5142, 0.8357, 0.5042, 0.8886, 0.489, 0.8857, 0.4385, 0.4126, 0.3932, 0.4126, 0.4, 0.39, 0.4317, 0.39, 0.3836, 0.8354, 0.3996, 0.8337, 0.412, 0.8884, 0.3952, 0.892, 0.5103, 0.6864, 0.4948, 0.6894, 0.4966, 0.6777, 0.5078, 0.6752, 0.3993, 0.6883, 0.3847, 0.6858, 0.387, 0.6752, 0.3975, 0.6775, 0.3993, 0.8338, 0.3834, 0.8354, 0.3845, 0.6858, 0.3991, 0.6884, 0.514, 0.8357, 0.499, 0.8343, 0.4945, 0.6894, 0.51, 0.6865, 0.499, 0.8343, 0.3993, 0.8338, 0.3991, 0.6884, 0.4945, 0.6894, 0.4945, 0.6894, 0.3991, 0.6884, 0.3973, 0.6776, 0.4964, 0.6778, 0.3993, 0.8338, 0.499, 0.8343, 0.4887, 0.8857, 0.4118, 0.8885, 0.4887, 0.8857, 0.4893, 0.9022, 0.4124, 0.905, 0.4118, 0.8885, 0.499, 0.8343, 0.514, 0.8357, 0.5039, 0.8886, 0.4887, 0.8857, 0.4378, 0.4123, 0.3925, 0.4123, 0.3993, 0.3896, 0.431, 0.3896, 0.3834, 0.8354, 0.3993, 0.8338, 0.4118, 0.8885, 0.395, 0.8921, 0.51, 0.6865, 0.4945, 0.6894, 0.4964, 0.6778, 0.5076, 0.6753, 0.3991, 0.6884, 0.3845, 0.6858, 0.3867, 0.6753, 0.3973, 0.6776, 0.3998, 0.8348, 0.3839, 0.8365, 0.385, 0.6869, 0.3996, 0.6894, 0.5145, 0.8368, 0.4995, 0.8353, 0.495, 0.6904, 0.5105, 0.6875, 0.4995, 0.8353, 0.3998, 0.8348, 0.3996, 0.6894, 0.495, 0.6904, 0.495, 0.6904, 0.3996, 0.6894, 0.3978, 0.6786, 0.4969, 0.6788, 0.3998, 0.8348, 0.4995, 0.8353, 0.4892, 0.8867, 0.4123, 0.8895, 0.4892, 0.8867, 0.4898, 0.9032, 0.4129, 0.906, 0.4123, 0.8895, 0.4995, 0.8353, 0.5145, 0.8368, 0.5044, 0.8896, 0.4892, 0.8867, 0.4388, 0.4124, 0.3935, 0.4124, 0.4003, 0.3897, 0.432, 0.3897, 0.3839, 0.8365, 0.3998, 0.8348, 0.4123, 0.8895, 0.3955, 0.8931, 0.5105, 0.6875, 0.495, 0.6904, 0.4969, 0.6788, 0.5081, 0.6763, 0.3996, 0.6894, 0.385, 0.6869, 0.3873, 0.6763, 0.3978, 0.6786, 0.4003, 0.8345, 0.3846, 0.836, 0.3862, 0.6869, 0.4008, 0.6895, 0.5152, 0.8375, 0.5, 0.8358, 0.4963, 0.6905, 0.5119, 0.6876, 0.5, 0.8358, 0.4003, 0.8345, 0.4008, 0.6895, 0.4963, 0.6905, 0.4963, 0.6905, 0.4008, 0.6895, 0.399, 0.6787, 0.4982, 0.6788, 0.4003, 0.8345, 0.5, 0.8358, 0.4884, 0.889, 0.4116, 0.8874, 0.4884, 0.889, 0.4881, 0.9055, 0.4113, 0.9039, 0.4116, 0.8874, 0.5, 0.8358, 0.5152, 0.8375, 0.5042, 0.8922, 0.4884, 0.889, 0.4378, 0.4129, 0.3925, 0.4129, 0.3993, 0.3902, 0.431, 0.3902, 0.3846, 0.836, 0.4003, 0.8345, 0.4116, 0.8874, 0.3954, 0.8908, 0.5119, 0.6876, 0.4963, 0.6905, 0.4982, 0.6788, 0.5094, 0.6764, 0.4008, 0.6895, 0.3862, 0.6869, 0.3885, 0.6764, 0.399, 0.6787, 0.3993, 0.8358, 0.3834, 0.8374, 0.3845, 0.6878, 0.3991, 0.6904, 0.514, 0.8377, 0.499, 0.8363, 0.4945, 0.6914, 0.51, 0.6885, 0.499, 0.8363, 0.3993, 0.8358, 0.3991, 0.6904, 0.4945, 0.6914, 0.4945, 0.6914, 0.3991, 0.6904, 0.3973, 0.6795, 0.4964, 0.6797, 0.3993, 0.8358, 0.499, 0.8363, 0.4887, 0.8877, 0.4118, 0.8905, 0.4887, 0.8877, 0.4893, 0.9042, 0.4124, 0.907, 0.4118, 0.8905, 0.499, 0.8363, 0.514, 0.8377, 0.5039, 0.8906, 0.4887, 0.8877, 0.4379, 0.4128, 0.3926, 0.4128, 0.3994, 0.3902, 0.4311, 0.3902, 0.3834, 0.8374, 0.3993, 0.8358, 0.4118, 0.8905, 0.395, 0.8941, 0.51, 0.6885, 0.4945, 0.6914, 0.4964, 0.6797, 0.5075, 0.6773, 0.3991, 0.6904, 0.3845, 0.6878, 0.3867, 0.6773, 0.3973, 0.6795, 0.6921, 0.8703, 0.6775, 0.8714, 0.6797, 0.7333, 0.6932, 0.7358, 0.7541, 0.8737, 0.7398, 0.8733, 0.7376, 0.7365, 0.7518, 0.7338, 0.7398, 0.8733, 0.6921, 0.8703, 0.6932, 0.7358, 0.7376, 0.7365, 0.7376, 0.7365, 0.6932, 0.7358, 0.6917, 0.7256, 0.7392, 0.7257, 0.6921, 0.8703, 0.7398, 0.8733, 0.7368, 0.9223, 0.7015, 0.9202, 0.7368, 0.9223, 0.736, 0.9374, 0.7006, 0.9354, 0.7015, 0.9202, 0.7398, 0.8733, 0.7541, 0.8737, 0.7516, 0.923, 0.7368, 0.9223, 0.1171, 0.5606, 0.09259, 0.5606, 0.09996, 0.5132, 0.1171, 0.5132, 0.6775, 0.8714, 0.6921, 0.8703, 0.7015, 0.9202, 0.6862, 0.923, 0.7518, 0.7338, 0.7376, 0.7365, 0.7392, 0.7257, 0.7496, 0.7235, 0.6932, 0.7358, 0.6797, 0.7333, 0.6819, 0.7235, 0.6917, 0.7256, 0.6947, 0.873, 0.6798, 0.8731, 0.685, 0.7332, 0.6985, 0.736, 0.7567, 0.8732, 0.7427, 0.8716, 0.7423, 0.7374, 0.7567, 0.7349, 0.7427, 0.8716, 0.6947, 0.873, 0.6985, 0.736, 0.7423, 0.7374, 0.7423, 0.7374, 0.6985, 0.736, 0.6971, 0.7259, 0.7441, 0.7265, 0.6947, 0.873, 0.7427, 0.8716, 0.7329, 0.9206, 0.6973, 0.9228, 0.7329, 0.9206, 0.7339, 0.9358, 0.6983, 0.9381, 0.6973, 0.9228, 0.7427, 0.8716, 0.7567, 0.8732, 0.7473, 0.9233, 0.7329, 0.9206, 0.08429, 0.4776, 0.1184, 0.4776, 0.1184, 0.5117, 0.09452, 0.5117, 0.6798, 0.8731, 0.6947, 0.873, 0.6973, 0.9228, 0.6822, 0.9236, 0.7567, 0.7349, 0.7423, 0.7374, 0.7441, 0.7265, 0.7546, 0.7244, 0.6985, 0.736, 0.685, 0.7332, 0.6873, 0.7235, 0.6971, 0.7259, 0.3998, 0.8347, 0.3839, 0.8364, 0.385, 0.6868, 0.3995, 0.6893, 0.5145, 0.8367, 0.4995, 0.8352, 0.495, 0.6904, 0.5105, 0.6875, 0.4995, 0.8352, 0.3998, 0.8347, 0.3995, 0.6893, 0.495, 0.6904, 0.495, 0.6904, 0.3995, 0.6893, 0.3978, 0.6785, 0.4968, 0.6787, 0.3998, 0.8347, 0.4995, 0.8352, 0.4892, 0.8867, 0.4122, 0.8894, 0.4892, 0.8867, 0.4898, 0.9032, 0.4128, 0.9059, 0.4122, 0.8894, 0.4995, 0.8352, 0.5145, 0.8367, 0.5044, 0.8896, 0.4892, 0.8867, 0.4379, 0.4125, 0.3926, 0.4125, 0.3994, 0.3898, 0.4311, 0.3898, 0.3839, 0.8364, 0.3998, 0.8347, 0.4122, 0.8894, 0.3955, 0.8931, 0.5105, 0.6875, 0.495, 0.6904, 0.4968, 0.6787, 0.508, 0.6763, 0.3995, 0.6893, 0.385, 0.6868, 0.3872, 0.6763, 0.3978, 0.6785, 0.3995, 0.8337, 0.3836, 0.8354, 0.3847, 0.6858, 0.3993, 0.6883, 0.5142, 0.8357, 0.4993, 0.8342, 0.4947, 0.6894, 0.5102, 0.6864, 0.4993, 0.8342, 0.3995, 0.8337, 0.3993, 0.6883, 0.4947, 0.6894, 0.4947, 0.6894, 0.3993, 0.6883, 0.3975, 0.6775, 0.4966, 0.6777, 0.3995, 0.8337, 0.4993, 0.8342, 0.4889, 0.8857, 0.412, 0.8884, 0.4889, 0.8857, 0.4895, 0.9021, 0.4126, 0.9049, 0.412, 0.8884, 0.4993, 0.8342, 0.5142, 0.8357, 0.5041, 0.8886, 0.4889, 0.8857, 0.4385, 0.4128, 0.3932, 0.4128, 0.4, 0.3902, 0.4317, 0.3902, 0.3836, 0.8354, 0.3995, 0.8337, 0.412, 0.8884, 0.3952, 0.892, 0.5102, 0.6864, 0.4947, 0.6894, 0.4966, 0.6777, 0.5078, 0.6752, 0.3993, 0.6883, 0.3847, 0.6858, 0.387, 0.6752, 0.3975, 0.6775, 0.4003, 0.8364, 0.3846, 0.8379, 0.3862, 0.6888, 0.4008, 0.6914, 0.5152, 0.8394, 0.5, 0.8377, 0.4963, 0.6924, 0.5119, 0.6896, 0.5, 0.8377, 0.4003, 0.8364, 0.4008, 0.6914, 0.4963, 0.6924, 0.4963, 0.6924, 0.4008, 0.6914, 0.399, 0.6806, 0.4982, 0.6808, 0.4003, 0.8364, 0.5, 0.8377, 0.4884, 0.891, 0.4116, 0.8894, 0.4884, 0.891, 0.4881, 0.9074, 0.4113, 0.9058, 0.4116, 0.8894, 0.5, 0.8377, 0.5152, 0.8394, 0.5041, 0.8942, 0.4884, 0.891, 0.4381, 0.4132, 0.3928, 0.4132, 0.3996, 0.3906, 0.4313, 0.3906, 0.3846, 0.8379, 0.4003, 0.8364, 0.4116, 0.8894, 0.3954, 0.8927, 0.5119, 0.6896, 0.4963, 0.6924, 0.4982, 0.6808, 0.5094, 0.6783, 0.4008, 0.6914, 0.3862, 0.6888, 0.3885, 0.6783, 0.399, 0.6806, 0.3998, 0.8348, 0.3839, 0.8365, 0.385, 0.6869, 0.3995, 0.6894, 0.5145, 0.8368, 0.4995, 0.8353, 0.495, 0.6904, 0.5105, 0.6875, 0.4995, 0.8353, 0.3998, 0.8348, 0.3995, 0.6894, 0.495, 0.6904, 0.495, 0.6904, 0.3995, 0.6894, 0.3977, 0.6786, 0.4968, 0.6788, 0.3998, 0.8348, 0.4995, 0.8353, 0.4892, 0.8867, 0.4122, 0.8895, 0.4892, 0.8867, 0.4898, 0.9032, 0.4128, 0.906, 0.4122, 0.8895, 0.4995, 0.8353, 0.5145, 0.8368, 0.5044, 0.8896, 0.4892, 0.8867, 0.4385, 0.4126, 0.3932, 0.4126, 0.4, 0.39, 0.4317, 0.39, 0.3839, 0.8365, 0.3998, 0.8348, 0.4122, 0.8895, 0.3955, 0.8931, 0.5105, 0.6875, 0.495, 0.6904, 0.4968, 0.6788, 0.508, 0.6763, 0.3995, 0.6894, 0.385, 0.6869, 0.3872, 0.6763, 0.3977, 0.6786, 0.4011, 0.8358, 0.3851, 0.8375, 0.3862, 0.6879, 0.4008, 0.6904, 0.5157, 0.8378, 0.5008, 0.8363, 0.4962, 0.6915, 0.5117, 0.6886, 0.5008, 0.8363, 0.4011, 0.8358, 0.4008, 0.6904, 0.4962, 0.6915, 0.4962, 0.6915, 0.4008, 0.6904, 0.399, 0.6796, 0.4981, 0.6798, 0.4011, 0.8358, 0.5008, 0.8363, 0.4904, 0.8878, 0.4135, 0.8905, 0.4904, 0.8878, 0.491, 0.9043, 0.4141, 0.907, 0.4135, 0.8905, 0.5008, 0.8363, 0.5157, 0.8378, 0.5056, 0.8907, 0.4904, 0.8878, 0.4382, 0.4122, 0.3929, 0.4122, 0.3997, 0.3896, 0.4314, 0.3896, 0.3851, 0.8375, 0.4011, 0.8358, 0.4135, 0.8905, 0.3967, 0.8942, 0.5117, 0.6886, 0.4962, 0.6915, 0.4981, 0.6798, 0.5093, 0.6774, 0.4008, 0.6904, 0.3862, 0.6879, 0.3885, 0.6774, 0.399, 0.6796])
me_cube_006.materials.append(mat_plateaus_bridge_3_poles_metal_3)
me_cube_006.use_remesh_preserve_volume = False
me_cube_006.use_remesh_preserve_attributes = False
me_cube_006.use_mirror_vertex_groups = False
me_cube_006.update()
me_cube_005 = bpy.data.meshes.new('Cube.005')
me_cube_005.from_pydata([(-6.0, -1.01, -0.78), (-6.0, 1.01, -0.78), (6.0, 1.01, -0.78), (6.0, -1.01, -0.78), (6.0, 1.1, -0.67), (-6.0, 1.01, -0.7), (6.0, 1.01, -0.7), (6.0, -1.01, -0.7), (-6.0, -1.01, -0.7), (-6.0, 1.1, -0.67), (6.0, 1.1, -0.7), (-6.0, 1.1, -0.7), (-6.0, -1.01, -0.67), (-6.0, 1.01, -0.67), (6.0, 1.01, -0.67), (6.0, -1.01, -0.67), (6.0, 1.1, -0.6), (-6.0, 1.1, -0.6), (-6.0, 1.01, -0.6), (6.0, 1.01, -0.6), (6.0, -1.1, -0.7), (-6.0, -1.1, -0.7), (-6.0, -1.1, -0.67), (6.0, -1.1, -0.67), (-6.0, -1.01, -0.6), (6.0, -1.01, -0.6), (-6.0, -1.1, -0.6), (6.0, -1.1, -0.6)], [], [(8, 7, 20, 21), (5, 6, 2, 1), (21, 20, 23, 22), (0, 1, 2, 3), (13, 14, 19, 18), (18, 19, 16, 17), (6, 5, 11, 10), (15, 14, 13, 12), (4, 9, 17, 16), (10, 11, 9, 4), (7, 8, 0, 3), (25, 24, 26, 27), (22, 23, 27, 26), (15, 12, 24, 25)])
_uv = me_cube_005.uv_layers.new(name='UVMap')
_uv.uv.foreach_set('vector', [0.02923, 0.6116, 1.705, 0.6116, 1.705, 0.6409, 0.02944, 0.6409, 0.02862, 0.7247, 1.704, 0.7247, 1.704, 0.754, 0.02884, 0.754, 0.02944, 0.6409, 1.705, 0.6409, 1.705, 0.6701, 0.02969, 0.6701, 0.01025, 0.8064, 0.01025, 0.52, 1.712, 0.52, 1.712, 0.8064, 0.0275, 0.5785, 1.703, 0.5785, 1.703, 0.6077, 0.02773, 0.6077, 0.02773, 0.6077, 1.703, 0.6077, 1.704, 0.637, 0.02793, 0.637, 1.704, 0.7247, 0.02862, 0.7247, 0.02841, 0.6955, 1.704, 0.6955, 1.712, 0.5139, 1.712, 0.8003, 0.01025, 0.8003, 0.01025, 0.5139, 1.704, 0.6662, 0.02816, 0.6662, 0.02793, 0.637, 1.704, 0.637, 1.704, 0.6955, 0.02841, 0.6955, 0.02816, 0.6662, 1.704, 0.6662, 1.705, 0.6116, 0.02923, 0.6116, 0.02901, 0.5824, 1.705, 0.5824, 1.706, 0.7286, 0.03012, 0.7286, 0.02991, 0.6994, 1.706, 0.6994, 0.02969, 0.6701, 1.705, 0.6701, 1.706, 0.6994, 0.02991, 0.6994, 1.706, 0.7578, 0.03035, 0.7578, 0.03012, 0.7286, 1.706, 0.7286])
me_cube_005.materials.append(mat_plateaus_bridge_3_street_stone_4)
me_cube_005.use_remesh_preserve_volume = False
me_cube_005.use_remesh_preserve_attributes = False
me_cube_005.use_mirror_vertex_groups = False
me_cube_005.update()
me_cube_004 = bpy.data.meshes.new('Cube.004')
me_cube_004.from_pydata([(-1.0, -1.0, -1.0), (-1.0, 21.9, -1.0), (1.0, 21.9, -1.0), (1.0, -1.0, -1.0), (-1.0, -1.0, 1.0), (-1.0, 21.9, 1.0), (1.0, 21.9, 1.0), (1.0, -1.0, 1.0)], [], [(4, 5, 1, 0), (6, 7, 3, 2), (0, 1, 2, 3), (7, 6, 5, 4)])
_uv = me_cube_004.uv_layers.new(name='UVMap')
_uv.uv.foreach_set('vector', [5.914e-05, 0.1747, 0.9999, 0.1747, 0.9999, 0.262, 5.914e-05, 0.262, 0.9999, 0.08737, 5.914e-05, 0.08737, 5.909e-05, 5.909e-05, 0.9999, 5.909e-05, 5.914e-05, 0.262, 0.9999, 0.262, 0.9999, 0.3493, 5.909e-05, 0.3493, 5.914e-05, 0.08737, 0.9999, 0.08737, 0.9999, 0.1747, 5.914e-05, 0.1747])
me_cube_004.materials.append(mat_plateaus_bridge_3_poles_metal_3)
me_cube_004.use_remesh_preserve_volume = False
me_cube_004.use_remesh_preserve_attributes = False
me_cube_004.use_mirror_vertex_groups = False
me_cube_004.update()
me_cube_003 = bpy.data.meshes.new('Cube.003')
me_cube_003.from_pydata([(8.081, -1.0, -1.0), (8.081, 21.9, -1.0), (10.08, 21.9, -1.32), (10.08, -1.0, -1.32), (8.098, -1.0, 0.9986), (8.098, 21.9, 0.9986), (10.1, 21.9, 0.6789), (10.1, -1.0, 0.6789), (17.48, -1.0, -4.663), (17.48, 21.9, -4.663), (19.46, 21.9, -5.984), (19.46, -1.0, -5.984), (17.55, -1.0, -2.686), (17.55, 21.9, -2.686), (19.53, 21.9, -4.007), (19.53, -1.0, -4.007), (26.65, -1.0, -15.71), (26.65, 21.9, -15.71), (28.54, 21.9, -18.61), (28.54, -1.0, -18.61), (26.8, -1.0, -13.83), (26.8, 21.9, -13.83), (28.69, 21.9, -16.72), (28.69, -1.0, -16.72), (36.21, -1.0, -35.55), (36.21, 21.9, -35.55), (37.97, 21.9, -39.74), (37.97, -1.0, -39.74), (36.43, -1.0, -33.79), (36.43, 21.9, -33.79), (38.18, 21.9, -37.98), (38.18, -1.0, -37.98), (45.51, -1.0, -67.54), (45.51, 21.9, -67.54), (46.96, 21.9, -73.59), (46.96, -1.0, -73.59), (45.83, -1.0, -66.1), (45.83, 21.9, -66.1), (47.28, 21.9, -72.14), (47.28, -1.0, -72.14)], [], [(4, 5, 1, 0), (6, 7, 3, 2), (0, 1, 2, 3), (7, 6, 5, 4), (12, 13, 9, 8), (14, 15, 11, 10), (8, 9, 10, 11), (15, 14, 13, 12), (20, 21, 17, 16), (22, 23, 19, 18), (16, 17, 18, 19), (23, 22, 21, 20), (28, 29, 25, 24), (30, 31, 27, 26), (24, 25, 26, 27), (31, 30, 29, 28), (36, 37, 33, 32), (38, 39, 35, 34), (32, 33, 34, 35), (39, 38, 37, 36)])
_uv = me_cube_003.uv_layers.new(name='UVMap')
_uv.uv.foreach_set('vector', [0.5002, 0.7441, 0.9998, 0.7441, 0.9998, 0.7877, 0.5002, 0.7877, 0.9998, 0.6999, 0.5002, 0.6999, 0.5002, 0.6563, 0.9998, 0.6563, 0.5002, 0.6121, 0.9998, 0.6121, 0.9998, 0.6563, 0.5002, 0.6563, 0.5002, 0.6999, 0.9998, 0.6999, 0.9998, 0.7441, 0.5002, 0.7441, 0.5002, 0.1471, 0.9998, 0.1471, 0.9998, 0.1902, 0.5002, 0.1902, 0.9998, 0.0952, 0.5002, 0.0952, 0.5002, 0.05204, 0.9998, 0.05204, 0.5002, 0.000173, 0.9998, 0.0001726, 0.9998, 0.05204, 0.5002, 0.05204, 0.5002, 0.0952, 0.9998, 0.0952, 0.9998, 0.1471, 0.5002, 0.1471, 0.0001727, 0.8042, 0.4998, 0.8042, 0.4998, 0.8455, 0.0001727, 0.8455, 0.4998, 0.7288, 0.0001727, 0.7288, 0.0001727, 0.6875, 0.4998, 0.6875, 0.0001726, 0.6121, 0.4998, 0.6121, 0.4998, 0.6875, 0.0001727, 0.6875, 0.0001727, 0.7288, 0.4998, 0.7288, 0.4998, 0.8042, 0.0001727, 0.8042, 0.0001727, 0.5732, 0.4998, 0.5732, 0.4998, 0.6118, 0.0001726, 0.6118, 0.4998, 0.4741, 0.0001728, 0.4741, 0.0001728, 0.4355, 0.4998, 0.4355, 0.0001728, 0.3363, 0.4998, 0.3363, 0.4998, 0.4355, 0.0001728, 0.4355, 0.0001728, 0.4741, 0.4998, 0.4741, 0.4998, 0.5732, 0.0001727, 0.5732, 0.0001727, 0.3037, 0.4998, 0.3037, 0.4998, 0.336, 0.0001727, 0.336, 0.4998, 0.1681, 0.0001728, 0.1681, 0.0001727, 0.1358, 0.4998, 0.1358, 0.0001726, 0.0001728, 0.4998, 0.0001726, 0.4998, 0.1358, 0.0001727, 0.1358, 0.0001728, 0.1681, 0.4998, 0.1681, 0.4998, 0.3037, 0.0001727, 0.3037])
me_cube_003.materials.append(mat_plateaus_bridge_3_poles_metal_3)
me_cube_003.use_remesh_preserve_volume = False
me_cube_003.use_remesh_preserve_attributes = False
me_cube_003.use_mirror_vertex_groups = False
me_cube_003.update()
me_cube = bpy.data.meshes.new('Cube')
me_cube.from_pydata([(1.0, -0.7, -1.0), (1.0, -1.0, -1.0), (3.0, -0.7, -1.4), (3.0, -1.0, -1.4), (2.0, -1.0, -1.1), (2.0, -0.7, -1.1), (6.0, -1.0, -4.041), (6.0, -0.7, -4.041), (5.0, -0.7, -2.736), (4.0, -1.0, -1.91), (4.0, -0.7, -1.91), (5.0, -1.0, -2.736), (1.0, -0.7, -0.95), (1.0, -1.0, -0.95), (3.0, -0.7, -1.35), (3.0, -1.0, -1.35), (2.0, -1.0, -1.05), (2.0, -0.7, -1.05), (6.0, -1.0, -3.974), (6.0, -0.7, -3.974), (5.0, -0.7, -2.671), (4.0, -1.0, -1.856), (4.0, -0.7, -1.856), (5.0, -1.0, -2.671), (1.0, -0.775, -0.95), (1.0, -0.925, -0.95), (3.0, -0.775, -1.35), (3.0, -0.925, -1.35), (2.0, -0.925, -1.05), (2.0, -0.775, -1.05), (6.0, -0.925, -3.974), (6.0, -0.775, -3.974), (5.0, -0.775, -2.671), (4.0, -0.925, -1.856), (4.0, -0.775, -1.856), (5.0, -0.925, -2.671), (1.0, -0.775, -0.81), (1.0, -0.925, -0.81), (3.0, -0.775, -1.21), (3.0, -0.925, -1.21), (2.0, -0.925, -0.91), (2.0, -0.775, -0.91), (6.0, -0.925, -3.786), (6.0, -0.775, -3.786), (5.0, -0.775, -2.489), (4.0, -0.925, -1.704), (4.0, -0.775, -1.704), (5.0, -0.925, -2.489), (1.0, -0.7, -0.81), (1.0, -1.0, -0.81), (3.0, -0.7, -1.21), (3.0, -1.0, -1.21), (2.0, -1.0, -0.91), (2.0, -0.7, -0.91), (6.0, -1.0, -3.786), (6.0, -0.7, -3.786), (5.0, -0.7, -2.489), (4.0, -1.0, -1.704), (4.0, -0.7, -1.704), (5.0, -1.0, -2.489), (1.0, -0.7, -0.76), (1.0, -1.0, -0.76), (3.0, -0.7, -1.16), (3.0, -1.0, -1.16), (2.0, -1.0, -0.86), (2.0, -0.7, -0.86), (6.0, -1.0, -3.719), (6.0, -0.7, -3.719), (5.0, -0.7, -2.424), (4.0, -1.0, -1.65), (4.0, -0.7, -1.65), (5.0, -1.0, -2.424), (-1.0, -0.7, -1.0), (-1.0, -1.0, -1.0), (0.0, -1.0, -1.0), (0.0, -0.7, -1.0), (-3.0, -0.7, -1.4), (-3.0, -1.0, -1.4), (-2.0, -1.0, -1.1), (-2.0, -0.7, -1.1), (-6.0, -1.0, -4.041), (-6.0, -0.7, -4.041), (-5.0, -0.7, -2.736), (-4.0, -1.0, -1.91), (-4.0, -0.7, -1.91), (-5.0, -1.0, -2.736), (-1.0, -0.7, -0.95), (-1.0, -1.0, -0.95), (0.0, -1.0, -0.95), (0.0, -0.7, -0.95), (-3.0, -0.7, -1.35), (-3.0, -1.0, -1.35), (-2.0, -1.0, -1.05), (-2.0, -0.7, -1.05), (-6.0, -1.0, -3.974), (-6.0, -0.7, -3.974), (-5.0, -0.7, -2.671), (-4.0, -1.0, -1.856), (-4.0, -0.7, -1.856), (-5.0, -1.0, -2.671), (-1.0, -0.775, -0.95), (-1.0, -0.925, -0.95), (0.0, -0.925, -0.95), (0.0, -0.775, -0.95), (-3.0, -0.775, -1.35), (-3.0, -0.925, -1.35), (-2.0, -0.925, -1.05), (-2.0, -0.775, -1.05), (-6.0, -0.925, -3.974), (-6.0, -0.775, -3.974), (-5.0, -0.775, -2.671), (-4.0, -0.925, -1.856), (-4.0, -0.775, -1.856), (-5.0, -0.925, -2.671), (-1.0, -0.775, -0.81), (-1.0, -0.925, -0.81), (0.0, -0.925, -0.81), (0.0, -0.775, -0.81), (-3.0, -0.775, -1.21), (-3.0, -0.925, -1.21), (-2.0, -0.925, -0.91), (-2.0, -0.775, -0.91), (-6.0, -0.925, -3.786), (-6.0, -0.775, -3.786), (-5.0, -0.775, -2.489), (-4.0, -0.925, -1.704), (-4.0, -0.775, -1.704), (-5.0, -0.925, -2.489), (-1.0, -0.7, -0.81), (-1.0, -1.0, -0.81), (0.0, -1.0, -0.81), (0.0, -0.7, -0.81), (-3.0, -0.7, -1.21), (-3.0, -1.0, -1.21), (-2.0, -1.0, -0.91), (-2.0, -0.7, -0.91), (-6.0, -1.0, -3.786), (-6.0, -0.7, -3.786), (-5.0, -0.7, -2.489), (-4.0, -1.0, -1.704), (-4.0, -0.7, -1.704), (-5.0, -1.0, -2.489), (-1.0, -0.7, -0.76), (-1.0, -1.0, -0.76), (0.0, -1.0, -0.76), (0.0, -0.7, -0.76), (-3.0, -0.7, -1.16), (-3.0, -1.0, -1.16), (-2.0, -1.0, -0.86), (-2.0, -0.7, -0.86), (-6.0, -1.0, -3.719), (-6.0, -0.7, -3.719), (-5.0, -0.7, -2.424), (-4.0, -1.0, -1.65), (-4.0, -0.7, -1.65), (-5.0, -1.0, -2.424), (1.0, 0.7, -1.0), (1.0, 1.0, -1.0), (3.0, 0.7, -1.4), (3.0, 1.0, -1.4), (2.0, 1.0, -1.1), (2.0, 0.7, -1.1), (6.0, 1.0, -4.041), (6.0, 0.7, -4.041), (5.0, 0.7, -2.736), (4.0, 1.0, -1.91), (4.0, 0.7, -1.91), (5.0, 1.0, -2.736), (1.0, 0.7, -0.95), (1.0, 1.0, -0.95), (3.0, 0.7, -1.35), (3.0, 1.0, -1.35), (2.0, 1.0, -1.05), (2.0, 0.7, -1.05), (6.0, 1.0, -3.974), (6.0, 0.7, -3.974), (5.0, 0.7, -2.671), (4.0, 1.0, -1.856), (4.0, 0.7, -1.856), (5.0, 1.0, -2.671), (1.0, 0.775, -0.95), (1.0, 0.925, -0.95), (3.0, 0.775, -1.35), (3.0, 0.925, -1.35), (2.0, 0.925, -1.05), (2.0, 0.775, -1.05), (6.0, 0.925, -3.974), (6.0, 0.775, -3.974), (5.0, 0.775, -2.671), (4.0, 0.925, -1.856), (4.0, 0.775, -1.856), (5.0, 0.925, -2.671), (1.0, 0.775, -0.81), (1.0, 0.925, -0.81), (3.0, 0.775, -1.21), (3.0, 0.925, -1.21), (2.0, 0.925, -0.91), (2.0, 0.775, -0.91), (6.0, 0.925, -3.786), (6.0, 0.775, -3.786), (5.0, 0.775, -2.489), (4.0, 0.925, -1.704), (4.0, 0.775, -1.704), (5.0, 0.925, -2.489), (1.0, 0.7, -0.81), (1.0, 1.0, -0.81), (3.0, 0.7, -1.21), (3.0, 1.0, -1.21), (2.0, 1.0, -0.91), (2.0, 0.7, -0.91), (6.0, 1.0, -3.786), (6.0, 0.7, -3.786), (5.0, 0.7, -2.489), (4.0, 1.0, -1.704), (4.0, 0.7, -1.704), (5.0, 1.0, -2.489), (1.0, 0.7, -0.76), (1.0, 1.0, -0.76), (3.0, 0.7, -1.16), (3.0, 1.0, -1.16), (2.0, 1.0, -0.86), (2.0, 0.7, -0.86), (6.0, 1.0, -3.719), (6.0, 0.7, -3.719), (5.0, 0.7, -2.424), (4.0, 1.0, -1.65), (4.0, 0.7, -1.65), (5.0, 1.0, -2.424), (-1.0, 0.7, -1.0), (-1.0, 1.0, -1.0), (0.0, 1.0, -1.0), (0.0, 0.7, -1.0), (-3.0, 0.7, -1.4), (-3.0, 1.0, -1.4), (-2.0, 1.0, -1.1), (-2.0, 0.7, -1.1), (-6.0, 1.0, -4.041), (-6.0, 0.7, -4.041), (-5.0, 0.7, -2.736), (-4.0, 1.0, -1.91), (-4.0, 0.7, -1.91), (-5.0, 1.0, -2.736), (-1.0, 0.7, -0.95), (-1.0, 1.0, -0.95), (0.0, 1.0, -0.95), (0.0, 0.7, -0.95), (-3.0, 0.7, -1.35), (-3.0, 1.0, -1.35), (-2.0, 1.0, -1.05), (-2.0, 0.7, -1.05), (-6.0, 1.0, -3.974), (-6.0, 0.7, -3.974), (-5.0, 0.7, -2.671), (-4.0, 1.0, -1.856), (-4.0, 0.7, -1.856), (-5.0, 1.0, -2.671), (-1.0, 0.775, -0.95), (-1.0, 0.925, -0.95), (0.0, 0.925, -0.95), (0.0, 0.775, -0.95), (-3.0, 0.775, -1.35), (-3.0, 0.925, -1.35), (-2.0, 0.925, -1.05), (-2.0, 0.775, -1.05), (-6.0, 0.925, -3.974), (-6.0, 0.775, -3.974), (-5.0, 0.775, -2.671), (-4.0, 0.925, -1.856), (-4.0, 0.775, -1.856), (-5.0, 0.925, -2.671), (-1.0, 0.775, -0.81), (-1.0, 0.925, -0.81), (0.0, 0.925, -0.81), (0.0, 0.775, -0.81), (-3.0, 0.775, -1.21), (-3.0, 0.925, -1.21), (-2.0, 0.925, -0.91), (-2.0, 0.775, -0.91), (-6.0, 0.925, -3.786), (-6.0, 0.775, -3.786), (-5.0, 0.775, -2.489), (-4.0, 0.925, -1.704), (-4.0, 0.775, -1.704), (-5.0, 0.925, -2.489), (-1.0, 0.7, -0.81), (-1.0, 1.0, -0.81), (0.0, 1.0, -0.81), (0.0, 0.7, -0.81), (-3.0, 0.7, -1.21), (-3.0, 1.0, -1.21), (-2.0, 1.0, -0.91), (-2.0, 0.7, -0.91), (-6.0, 1.0, -3.786), (-6.0, 0.7, -3.786), (-5.0, 0.7, -2.489), (-4.0, 1.0, -1.704), (-4.0, 0.7, -1.704), (-5.0, 1.0, -2.489), (-1.0, 0.7, -0.76), (-1.0, 1.0, -0.76), (0.0, 1.0, -0.76), (0.0, 0.7, -0.76), (-3.0, 0.7, -1.16), (-3.0, 1.0, -1.16), (-2.0, 1.0, -0.86), (-2.0, 0.7, -0.86), (-6.0, 1.0, -3.719), (-6.0, 0.7, -3.719), (-5.0, 0.7, -2.424), (-4.0, 1.0, -1.65), (-4.0, 0.7, -1.65), (-5.0, 1.0, -2.424)], [], [(0, 1, 74, 75), (11, 8, 7, 6), (4, 5, 2, 3), (1, 0, 5, 4), (9, 10, 8, 11), (3, 2, 10, 9), (18, 30, 35, 23), (22, 34, 32, 20), (23, 35, 33, 21), (14, 26, 34, 22), (21, 33, 27, 15), (9, 21, 15, 3), (2, 14, 22, 10), (11, 23, 21, 9), (10, 22, 20, 8), (6, 18, 23, 11), (8, 20, 19, 7), (4, 16, 13, 1), (5, 17, 14, 2), (0, 12, 17, 5), (3, 15, 16, 4), (1, 13, 88, 74), (75, 89, 12, 0), (30, 42, 47, 35), (34, 46, 44, 32), (35, 47, 45, 33), (26, 38, 46, 34), (33, 45, 39, 27), (20, 32, 31, 19), (16, 28, 25, 13), (17, 29, 26, 14), (12, 24, 29, 17), (15, 27, 28, 16), (13, 25, 102, 88), (89, 103, 24, 12), (42, 54, 59, 47), (46, 58, 56, 44), (47, 59, 57, 45), (38, 50, 58, 46), (45, 57, 51, 39), (32, 44, 43, 31), (28, 40, 37, 25), (29, 41, 38, 26), (24, 36, 41, 29), (27, 39, 40, 28), (25, 37, 116, 102), (103, 117, 36, 24), (54, 66, 71, 59), (58, 70, 68, 56), (59, 71, 69, 57), (50, 62, 70, 58), (57, 69, 63, 51), (44, 56, 55, 43), (40, 52, 49, 37), (41, 53, 50, 38), (36, 48, 53, 41), (39, 51, 52, 40), (37, 49, 130, 116), (117, 131, 48, 36), (60, 145, 144, 61), (71, 66, 67, 68), (64, 63, 62, 65), (61, 64, 65, 60), (69, 71, 68, 70), (63, 69, 70, 62), (56, 68, 67, 55), (52, 64, 61, 49), (53, 65, 62, 50), (48, 60, 65, 53), (51, 63, 64, 52), (49, 61, 144, 130), (131, 145, 60, 48), (72, 75, 74, 73), (85, 80, 81, 82), (78, 77, 76, 79), (73, 78, 79, 72), (83, 85, 82, 84), (77, 83, 84, 76), (94, 99, 113, 108), (98, 96, 110, 112), (99, 97, 111, 113), (90, 98, 112, 104), (97, 91, 105, 111), (83, 77, 91, 97), (76, 84, 98, 90), (85, 83, 97, 99), (84, 82, 96, 98), (80, 85, 99, 94), (82, 81, 95, 96), (78, 73, 87, 92), (79, 76, 90, 93), (72, 79, 93, 86), (77, 78, 92, 91), (73, 74, 88, 87), (75, 72, 86, 89), (108, 113, 127, 122), (112, 110, 124, 126), (113, 111, 125, 127), (104, 112, 126, 118), (111, 105, 119, 125), (96, 95, 109, 110), (92, 87, 101, 106), (93, 90, 104, 107), (86, 93, 107, 100), (91, 92, 106, 105), (87, 88, 102, 101), (89, 86, 100, 103), (122, 127, 141, 136), (126, 124, 138, 140), (127, 125, 139, 141), (118, 126, 140, 132), (125, 119, 133, 139), (110, 109, 123, 124), (106, 101, 115, 120), (107, 104, 118, 121), (100, 107, 121, 114), (105, 106, 120, 119), (101, 102, 116, 115), (103, 100, 114, 117), (136, 141, 155, 150), (140, 138, 152, 154), (141, 139, 153, 155), (132, 140, 154, 146), (139, 133, 147, 153), (124, 123, 137, 138), (120, 115, 129, 134), (121, 118, 132, 135), (114, 121, 135, 128), (119, 120, 134, 133), (115, 116, 130, 129), (117, 114, 128, 131), (142, 143, 144, 145), (155, 152, 151, 150), (148, 149, 146, 147), (143, 142, 149, 148), (153, 154, 152, 155), (147, 146, 154, 153), (138, 137, 151, 152), (134, 129, 143, 148), (135, 132, 146, 149), (128, 135, 149, 142), (133, 134, 148, 147), (129, 130, 144, 143), (131, 128, 142, 145), (156, 231, 230, 157), (167, 162, 163, 164), (160, 159, 158, 161), (157, 160, 161, 156), (165, 167, 164, 166), (159, 165, 166, 158), (174, 179, 191, 186), (178, 176, 188, 190), (179, 177, 189, 191), (170, 178, 190, 182), (177, 171, 183, 189), (165, 159, 171, 177), (158, 166, 178, 170), (167, 165, 177, 179), (166, 164, 176, 178), (162, 167, 179, 174), (164, 163, 175, 176), (160, 157, 169, 172), (161, 158, 170, 173), (156, 161, 173, 168), (159, 160, 172, 171), (157, 230, 244, 169), (231, 156, 168, 245), (186, 191, 203, 198), (190, 188, 200, 202), (191, 189, 201, 203), (182, 190, 202, 194), (189, 183, 195, 201), (176, 175, 187, 188), (172, 169, 181, 184), (173, 170, 182, 185), (168, 173, 185, 180), (171, 172, 184, 183), (169, 244, 258, 181), (245, 168, 180, 259), (198, 203, 215, 210), (202, 200, 212, 214), (203, 201, 213, 215), (194, 202, 214, 206), (201, 195, 207, 213), (188, 187, 199, 200), (184, 181, 193, 196), (185, 182, 194, 197), (180, 185, 197, 192), (183, 184, 196, 195), (181, 258, 272, 193), (259, 180, 192, 273), (210, 215, 227, 222), (214, 212, 224, 226), (215, 213, 225, 227), (206, 214, 226, 218), (213, 207, 219, 225), (200, 199, 211, 212), (196, 193, 205, 208), (197, 194, 206, 209), (192, 197, 209, 204), (195, 196, 208, 207), (193, 272, 286, 205), (273, 192, 204, 287), (216, 217, 300, 301), (227, 224, 223, 222), (220, 221, 218, 219), (217, 216, 221, 220), (225, 226, 224, 227), (219, 218, 226, 225), (212, 211, 223, 224), (208, 205, 217, 220), (209, 206, 218, 221), (204, 209, 221, 216), (207, 208, 220, 219), (205, 286, 300, 217), (287, 204, 216, 301), (228, 229, 230, 231), (241, 238, 237, 236), (234, 235, 232, 233), (229, 228, 235, 234), (239, 240, 238, 241), (233, 232, 240, 239), (250, 264, 269, 255), (254, 268, 266, 252), (255, 269, 267, 253), (246, 260, 268, 254), (253, 267, 261, 247), (239, 253, 247, 233), (232, 246, 254, 240), (241, 255, 253, 239), (240, 254, 252, 238), (236, 250, 255, 241), (238, 252, 251, 237), (234, 248, 243, 229), (235, 249, 246, 232), (228, 242, 249, 235), (233, 247, 248, 234), (229, 243, 244, 230), (231, 245, 242, 228), (264, 278, 283, 269), (268, 282, 280, 266), (269, 283, 281, 267), (260, 274, 282, 268), (267, 281, 275, 261), (252, 266, 265, 251), (248, 262, 257, 243), (249, 263, 260, 246), (242, 256, 263, 249), (247, 261, 262, 248), (243, 257, 258, 244), (245, 259, 256, 242), (278, 292, 297, 283), (282, 296, 294, 280), (283, 297, 295, 281), (274, 288, 296, 282), (281, 295, 289, 275), (266, 280, 279, 265), (262, 276, 271, 257), (263, 277, 274, 260), (256, 270, 277, 263), (261, 275, 276, 262), (257, 271, 272, 258), (259, 273, 270, 256), (292, 306, 311, 297), (296, 310, 308, 294), (297, 311, 309, 295), (288, 302, 310, 296), (295, 309, 303, 289), (280, 294, 293, 279), (276, 290, 285, 271), (277, 291, 288, 274), (270, 284, 291, 277), (275, 289, 290, 276), (271, 285, 286, 272), (273, 287, 284, 270), (298, 301, 300, 299), (311, 306, 307, 308), (304, 303, 302, 305), (299, 304, 305, 298), (309, 311, 308, 310), (303, 309, 310, 302), (294, 308, 307, 293), (290, 304, 299, 285), (291, 305, 302, 288), (284, 298, 305, 291), (289, 303, 304, 290), (285, 299, 300, 286), (287, 301, 298, 284)])
me_cube.polygons.foreach_set('use_smooth', [True] * 288)
me_cube.use_remesh_preserve_volume = False
me_cube.use_remesh_preserve_attributes = False
me_cube.use_mirror_vertex_groups = False
me_cube.update()

# ---- objects
ob_sun = bpy.data.objects.new('Sun', light_sun)
ob_cube_010 = bpy.data.objects.new('Cube.010', me_cube_001)
ob_cube_001 = bpy.data.objects.new('Cube.001', me_cube_010)
ob_cube_007 = bpy.data.objects.new('Cube.007', me_cube_007)
ob_cube_006 = bpy.data.objects.new('Cube.006', me_cube_006)
ob_cube_005 = bpy.data.objects.new('Cube.005', me_cube_005)
ob_cube_004 = bpy.data.objects.new('Cube.004', me_cube_004)
ob_cube_003 = bpy.data.objects.new('Cube.003', me_cube_003)
ob_camera = bpy.data.objects.new('Camera', cam_camera)
ob_cube = bpy.data.objects.new('Cube', me_cube)

# ---- transforms, parenting, visibility, modifiers, constraints
ob_sun.location = (7.789, -4.157, 5.534)
ob_sun.rotation_euler = (4.32e-08, 0.7466, -0.8459)
ob_sun.lineart.crease_threshold = 0.0
ob_cube_010.location = (0.0, 0.0, 0.07969)
ob_cube_010.lock_rotations_4d = False
ob_cube_010.empty_display_type = 'ARROWS'
ob_cube_010.lineart.crease_threshold = 0.0
_m = ob_cube_010.modifiers.new('EdgeSplit', 'EDGE_SPLIT')
_m = ob_cube_010.modifiers.new('Mirror', 'MIRROR')
_m.use_axis = (False, True, False)
ob_cube_001.location = (0.0, 0.0, 0.0)
ob_cube_001.lineart.crease_threshold = 0.0
_m = ob_cube_001.modifiers.new('Mirror', 'MIRROR')
_m.use_axis = (True, True, False)
ob_cube_007.location = (0.0, 0.0, 0.0)
ob_cube_007.lineart.crease_threshold = 0.0
_m = ob_cube_007.modifiers.new('Mirror', 'MIRROR')
_m.use_axis = (False, True, False)
ob_cube_006.location = (0.0, 0.0, 0.0)
ob_cube_006.scale = (0.5, 0.5, 0.5)
ob_cube_006.lineart.crease_threshold = 0.0
_m = ob_cube_006.modifiers.new('Mirror', 'MIRROR')
_m.use_axis = (False, True, False)
ob_cube_005.location = (0.0, 0.0, 0.0)
ob_cube_005.lineart.crease_threshold = 0.0
ob_cube_004.location = (-0.0009274, -0.7349, -0.8777)
ob_cube_004.scale = (0.108, 0.06971, 0.02464)
ob_cube_004.lineart.crease_threshold = 0.0
ob_cube_003.location = (-0.0009274, -0.7349, -0.8777)
ob_cube_003.scale = (0.108, 0.06971, 0.02464)
ob_cube_003.lineart.crease_threshold = 0.0
_m = ob_cube_003.modifiers.new('Mirror', 'MIRROR')
ob_camera.location = (7.481, -6.508, 5.344)
ob_camera.rotation_euler = (1.109, 0.01082, 0.8149)
ob_camera.lock_rotations_4d = False
ob_camera.empty_display_type = 'ARROWS'
ob_camera.color = (0.0, 0.0, 0.0, 0.0)
ob_camera.display_type = 'WIRE'
ob_camera.lineart.crease_threshold = 0.0
ob_cube.location = (0.0, 0.0, 0.0)
ob_cube.lock_rotations_4d = False
ob_cube.empty_display_type = 'ARROWS'
ob_cube.lineart.crease_threshold = 0.0
_m = ob_cube.modifiers.new('EdgeSplit', 'EDGE_SPLIT')

# ---- collection membership
col_collection_1.objects.link(ob_sun)
col_collection_1.objects.link(ob_cube_010)
col_collection_1.objects.link(ob_cube_001)
col_collection_1.objects.link(ob_cube_007)
col_collection_1.objects.link(ob_cube_006)
col_collection_1.objects.link(ob_cube_005)
col_collection_1.objects.link(ob_cube_004)
col_collection_1.objects.link(ob_cube_003)
col_collection_1.objects.link(ob_camera)
col_collection_2.objects.link(ob_cube)

# ---- scene / render settings (as saved in the file)
scene.camera = ob_camera
scene.frame_start = 1; scene.frame_end = 250; scene.frame_set(1)
scene.render.engine = 'CYCLES'
scene.render.resolution_percentage = 50
scene.render.dither_intensity = 0.0
scene.cycles.use_denoising = False
scene.cycles.samples = 10
scene.cycles.sampling_pattern = 'TABULATED_SOBOL'
scene.cycles.light_sampling_threshold = 0.0
scene.cycles.use_adaptive_sampling = False
scene.cycles.use_light_tree = False
scene.cycles.blur_glossy = 0.0
scene.cycles.volume_bounces = 1
scene.cycles.pixel_filter_type = 'GAUSSIAN'
scene.cycles.sample_clamp_indirect = 0.0
scene.view_settings.view_transform = 'Standard'
bpy.context.view_layer.update()
